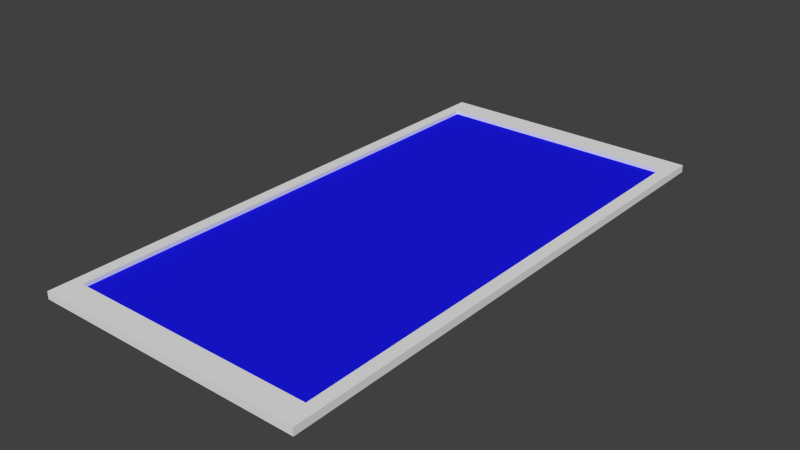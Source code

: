 # Source: Mirror.blend  (saved by Blender 2.72.0; exported with 4.5.12 LTS)
import bpy
from mathutils import Matrix  # noqa: F401  (used for matrix-valued properties, if any)

bpy.ops.wm.read_factory_settings(use_empty=True)
scene = bpy.context.scene
scene.name = 'Scene'

# ---- collections
col_collection_1 = bpy.data.collections.new('Collection 1'); scene.collection.children.link(col_collection_1)

# ---- materials (node trees are filled in below, after node groups)
mat_mirrorframe = bpy.data.materials.new('MirrorFrame')
mat_mirrorframe.alpha_threshold = 0.0
mat_mirrorframe.use_transparent_shadow = False
mat_mirrorframe.roughness = 0.5
mat_mirror = bpy.data.materials.new('Mirror')
mat_mirror.alpha_threshold = 0.0
mat_mirror.use_transparent_shadow = False
mat_mirror.diffuse_color = (0.01078, 0.01001, 0.8, 1.0)
mat_mirror.roughness = 0.5

# ---- material node trees

# ---- world
world_world = bpy.data.worlds.new('World'); scene.world = world_world
world_world.color = (0.05088, 0.05088, 0.05088)
world_world.use_sun_shadow = False
world_world.sun_shadow_jitter_overblur = 0.0
world_world.cycles.sampling_method = 'MANUAL'
world_world.cycles.sample_map_resolution = 256

# ---- meshes
me_mirror_mesh = bpy.data.meshes.new('Mirror_Mesh')
me_mirror_mesh.from_pydata([(-0.3409, -0.6818, 0.07155), (0.3409, -0.6818, 0.07155), (-0.3409, 0.6818, 0.07155), (0.3409, 0.6818, 0.07155), (-0.375, -0.75, 0.06173), (0.375, -0.75, 0.06173), (-0.375, 0.75, 0.06173), (0.375, 0.75, 0.06173), (-0.3409, -0.6818, 0.08243), (0.3409, -0.6818, 0.08243), (-0.3409, 0.6818, 0.08243), (0.3409, 0.6818, 0.08243), (-0.375, -0.75, 0.08243), (0.375, -0.75, 0.08243), (-0.375, 0.75, 0.08243), (0.375, 0.75, 0.08243)], [], [(0, 1, 3, 2), (4, 6, 7, 5), (4, 12, 14, 6), (5, 13, 12, 4), (7, 15, 13, 5), (6, 14, 15, 7), (11, 15, 14, 10), (9, 13, 15, 11), (8, 12, 13, 9), (10, 14, 12, 8), (3, 11, 10, 2), (1, 9, 11, 3), (0, 8, 9, 1), (2, 10, 8, 0)])
me_mirror_mesh.polygons.foreach_set('material_index', [1, 0, 0, 0, 0, 0, 0, 0, 0, 0, 0, 0, 0, 0])
me_mirror_mesh.materials.append(mat_mirrorframe)
me_mirror_mesh.materials.append(mat_mirror)
me_mirror_mesh.use_remesh_preserve_volume = False
me_mirror_mesh.use_remesh_preserve_attributes = False
me_mirror_mesh.use_mirror_vertex_groups = False
me_mirror_mesh.update()

# ---- objects
ob_mirror = bpy.data.objects.new('Mirror', me_mirror_mesh)

# ---- transforms, parenting, visibility, modifiers, constraints
ob_mirror.location = (0.0, 0.0, 0.0)
ob_mirror.lineart.crease_threshold = 0.0

# ---- collection membership
col_collection_1.objects.link(ob_mirror)

# ---- scene / render settings (as saved in the file)
scene.frame_start = 1; scene.frame_end = 250; scene.frame_set(1)
scene.render.engine = 'BLENDER_EEVEE_NEXT'
scene.render.resolution_percentage = 50
scene.render.dither_intensity = 0.0
scene.cycles.use_denoising = False
scene.cycles.samples = 10
scene.cycles.sampling_pattern = 'TABULATED_SOBOL'
scene.cycles.light_sampling_threshold = 0.0
scene.cycles.use_adaptive_sampling = False
scene.cycles.use_light_tree = False
scene.cycles.blur_glossy = 0.0
scene.cycles.pixel_filter_type = 'GAUSSIAN'
scene.cycles.sample_clamp_indirect = 0.0
scene.view_settings.view_transform = 'Standard'
bpy.context.view_layer.update()

# ---- added for rendering (the .blend has no active camera and no usable light): camera, sun
cam_auto = bpy.data.cameras.new('AutoCamera')
cam_auto.lens = 50.0
cam_auto.sensor_width = 36.0
cam_auto.clip_end = 1000.0
ob_auto_camera = bpy.data.objects.new('AutoCamera', cam_auto)
scene.collection.objects.link(ob_auto_camera)
ob_auto_camera.location = (1.55177, -1.86212, 1.31349)
ob_auto_camera.rotation_euler = (1.09748, -7.21219e-08, 0.694738)
scene.camera = ob_auto_camera
light_auto_sun = bpy.data.lights.new('AutoSun', 'SUN')
light_auto_sun.energy = 3.0
light_auto_sun.angle = 0.0523599
ob_auto_sun = bpy.data.objects.new('AutoSun', light_auto_sun)
scene.collection.objects.link(ob_auto_sun)
ob_auto_sun.rotation_euler = (0.872665, 0.174533, 0.523599)
bpy.context.view_layer.update()
